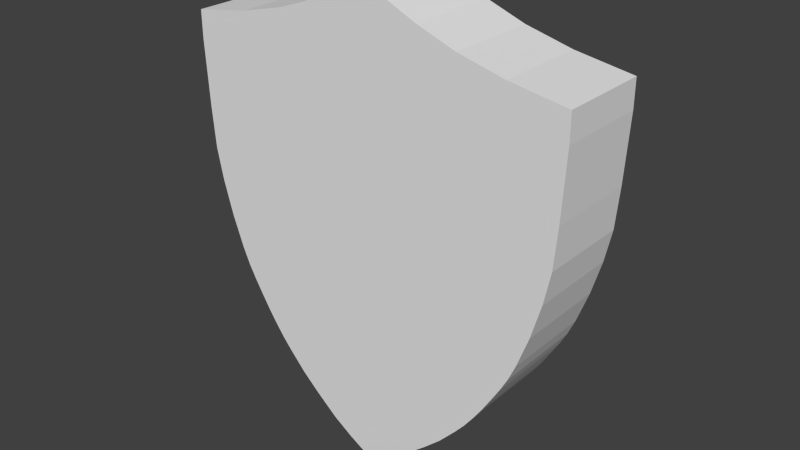 # Source: Shield.blend  (saved by Blender 2.76.0; exported with 4.5.12 LTS)
import bpy
from mathutils import Matrix  # noqa: F401  (used for matrix-valued properties, if any)

bpy.ops.wm.read_factory_settings(use_empty=True)
scene = bpy.context.scene
scene.name = 'Scene'

# ---- collections
col_collection_1 = bpy.data.collections.new('Collection 1'); scene.collection.children.link(col_collection_1)

# ---- world
world_world = bpy.data.worlds.new('World'); scene.world = world_world
world_world.color = (0.05088, 0.05088, 0.05088)
world_world.use_sun_shadow = False
world_world.sun_shadow_jitter_overblur = 0.0
world_world.cycles.sampling_method = 'MANUAL'
world_world.cycles.sample_map_resolution = 256

# ---- meshes
me_plane_002 = bpy.data.meshes.new('Plane.002')
me_plane_002.from_pydata([(0.2384, 1.085e-06, 2.703), (0.6489, 1.01e-06, 2.516), (1.111, 9.415e-07, 2.346), (1.661, 8.861e-07, 2.208), (2.341, 8.418e-07, 2.098), (2.341, 7.107e-07, 1.771), (2.3, 3.946e-07, 0.9833), (2.261, 2.002e-07, 0.4989), (2.183, 4.635e-08, 0.1155), (2.066, -1.195e-07, -0.2977), (1.928, -2.724e-07, -0.6788), (1.841, -3.517e-07, -0.8763), (1.754, -4.162e-07, -1.037), (1.655, -4.825e-07, -1.202), (1.547, -5.525e-07, -1.377), (1.451, -6.097e-07, -1.519), (1.331, -6.751e-07, -1.682), (1.21, -7.322e-07, -1.824), (1.012, -8.188e-07, -2.04), (0.801, -8.962e-07, -2.233), (0.5278, -9.883e-07, -2.463), (0.2822, -1.054e-06, -2.626), (0.11, -1.093e-06, -2.724), (-0.001408, -1.114e-06, -2.776), (0.0, 1.136e-06, 2.831), (-0.2384, 1.085e-06, 2.703), (-0.6489, 1.01e-06, 2.516), (-1.111, 9.415e-07, 2.346), (-1.661, 8.861e-07, 2.208), (-2.341, 8.418e-07, 2.098), (-2.341, 7.107e-07, 1.771), (-2.3, 3.946e-07, 0.9833), (-2.261, 2.002e-07, 0.4989), (-2.183, 4.635e-08, 0.1155), (-2.066, -1.195e-07, -0.2977), (-1.928, -2.724e-07, -0.6788), (-1.841, -3.517e-07, -0.8763), (-1.754, -4.162e-07, -1.037), (-1.655, -4.825e-07, -1.202), (-1.547, -5.525e-07, -1.377), (-1.451, -6.097e-07, -1.519), (-1.331, -6.751e-07, -1.682), (-1.21, -7.322e-07, -1.824), (-1.012, -8.188e-07, -2.04), (-0.801, -8.962e-07, -2.233), (-0.5278, -9.883e-07, -2.463), (-0.2822, -1.054e-06, -2.626), (-0.11, -1.093e-06, -2.724), (0.001408, -1.114e-06, -2.776), (0.2384, 1.0, 2.703), (0.6489, 1.0, 2.516), (1.111, 1.0, 2.346), (1.661, 1.0, 2.208), (2.341, 1.0, 2.098), (2.341, 1.0, 1.771), (2.3, 1.0, 0.9833), (2.261, 1.0, 0.4989), (2.183, 1.0, 0.1155), (2.066, 1.0, -0.2977), (1.928, 1.0, -0.6788), (1.841, 1.0, -0.8763), (1.754, 1.0, -1.037), (1.655, 1.0, -1.202), (1.547, 1.0, -1.377), (1.451, 1.0, -1.519), (1.331, 1.0, -1.682), (1.21, 1.0, -1.824), (1.012, 1.0, -2.04), (0.801, 1.0, -2.233), (0.5278, 1.0, -2.463), (0.2822, 1.0, -2.626), (0.11, 1.0, -2.724), (-0.001408, 1.0, -2.776), (0.0, 1.0, 2.831), (-0.2384, 1.0, 2.703), (-0.6489, 1.0, 2.516), (-1.111, 1.0, 2.346), (-1.661, 1.0, 2.208), (-2.341, 1.0, 2.098), (-2.341, 1.0, 1.771), (-2.3, 1.0, 0.9833), (-2.261, 1.0, 0.4989), (-2.183, 1.0, 0.1155), (-2.066, 1.0, -0.2977), (-1.928, 1.0, -0.6788), (-1.841, 1.0, -0.8763), (-1.754, 1.0, -1.037), (-1.655, 1.0, -1.202), (-1.547, 1.0, -1.377), (-1.451, 1.0, -1.519), (-1.331, 1.0, -1.682), (-1.21, 1.0, -1.824), (-1.012, 1.0, -2.04), (-0.801, 1.0, -2.233), (-0.5278, 1.0, -2.463), (-0.2822, 1.0, -2.626), (-0.11, 1.0, -2.724), (0.001408, 1.0, -2.776), (0.0, 1.0, 0.1155), (0.0, 4.635e-08, 0.1155)], [(23, 99)], [(24, 99, 8, 7, 6, 5, 4, 3, 2, 1, 0), (4, 5, 54, 53), (33, 32, 81, 82), (18, 19, 68, 67), (47, 46, 95, 96), (5, 6, 55, 54), (34, 33, 82, 83), (19, 20, 69, 68), (48, 47, 96, 97), (6, 7, 56, 55), (35, 34, 83, 84), (20, 21, 70, 69), (23, 48, 97, 72), (7, 8, 57, 56), (36, 35, 84, 85), (21, 22, 71, 70), (8, 9, 58, 57), (37, 36, 85, 86), (22, 23, 72, 71), (9, 10, 59, 58), (38, 37, 86, 87), (25, 24, 73, 74), (10, 11, 60, 59), (39, 38, 87, 88), (26, 25, 74, 75), (11, 12, 61, 60), (40, 39, 88, 89), (27, 26, 75, 76), (12, 13, 62, 61), (41, 40, 89, 90), (24, 0, 49, 73), (28, 27, 76, 77), (13, 14, 63, 62), (42, 41, 90, 91), (0, 1, 50, 49), (29, 28, 77, 78), (14, 15, 64, 63), (43, 42, 91, 92), (1, 2, 51, 50), (30, 29, 78, 79), (15, 16, 65, 64), (44, 43, 92, 93), (2, 3, 52, 51), (31, 30, 79, 80), (16, 17, 66, 65), (45, 44, 93, 94), (3, 4, 53, 52), (32, 31, 80, 81), (17, 18, 67, 66), (46, 45, 94, 95), (73, 98, 82, 81, 80, 79, 78, 77, 76, 75, 74), (73, 49, 50, 51, 52, 53, 54, 55, 56, 57, 98), (57, 58, 59, 60, 61, 62, 63, 64, 65, 66, 67, 68, 69, 70, 71, 97, 98), (82, 98, 97, 96, 95, 94, 93, 92, 91, 90, 89, 88, 87, 86, 85, 84, 83), (24, 25, 26, 27, 28, 29, 30, 31, 32, 33, 99), (33, 34, 35, 36, 37, 38, 39, 40, 41, 42, 43, 44, 45, 46, 47, 48, 99), (8, 99, 48, 22, 21, 20, 19, 18, 17, 16, 15, 14, 13, 12, 11, 10, 9)])
me_plane_002.use_remesh_preserve_volume = False
me_plane_002.use_remesh_preserve_attributes = False
me_plane_002.use_mirror_vertex_groups = False
me_plane_002.update()
me_plane_003 = bpy.data.meshes.new('Plane.003')
me_plane_003.from_pydata([(0.0, 1.0, 2.831), (-0.2384, 1.0, 2.703), (-0.6489, 1.0, 2.516), (-1.111, 1.0, 2.346), (-1.661, 1.0, 2.208), (-2.341, 1.0, 2.098), (-2.341, 1.0, 1.771), (-2.3, 1.0, 0.9833), (-2.261, 1.0, 0.4989), (-2.183, 1.0, 0.1155), (0.0, 1.0, 0.1155), (-1.536, 1.0, 1.76), (-1.448, 1.0, 1.787), (-1.364, 1.0, 1.806), (-1.267, 1.0, 1.821), (-1.173, 1.0, 1.829), (-1.084, 1.0, 1.829), (-0.9771, 1.0, 1.825), (-0.8795, 1.0, 1.815), (-0.7883, 1.0, 1.794), (-0.7108, 1.0, 1.769), (-0.6357, 1.0, 1.737), (-0.5679, 1.0, 1.696), (-0.505, 1.0, 1.648), (-0.4493, 1.0, 1.597), (-0.4, 1.0, 1.536), (-0.3589, 1.0, 1.467), (-0.3274, 1.0, 1.395), (-0.3048, 1.0, 1.31), (-0.2903, 1.0, 1.218), (-0.2854, 1.0, 1.139), (-0.2903, 1.0, 1.052), (-0.3104, 1.0, 0.919), (-0.333, 1.0, 0.8455), (-0.3613, 1.0, 0.7834), (-0.3968, 1.0, 0.7229), (-0.4297, 1.0, 0.6668), (-0.4595, 1.0, 0.6161), (-0.5332, 1.0, 0.5816), (-0.6147, 1.0, 0.5292), (-0.6906, 1.0, 0.4953), (-0.756, 1.0, 0.4694), (-0.8609, 1.0, 0.4444), (-0.9481, 1.0, 0.4331), (-1.022, 1.0, 0.4275), (-1.093, 1.0, 0.4275), (-1.18, 1.0, 0.4323), (-1.249, 1.0, 0.4396), (-1.326, 1.0, 0.4501), (-1.397, 1.0, 0.4654), (-1.466, 1.0, 0.4823), (-1.566, 1.0, 0.5154), (-1.623, 1.0, 0.5347), (-1.662, 1.0, 1.201), (-1.093, 1.0, 1.201), (-1.093, 1.0, 0.9755), (-1.31, 1.0, 0.9755), (-1.317, 1.0, 0.7059), (-1.317, 1.0, 0.6879), (-1.202, 1.0, 0.6785), (-1.061, 1.0, 0.6752), (-0.9723, 1.0, 0.6882), (-0.8698, 1.0, 0.7245), (-0.7987, 1.0, 0.7761), (-0.7261, 1.0, 0.8649), (-0.6858, 1.0, 0.9594), (-0.6688, 1.0, 1.06), (-0.6648, 1.0, 1.128), (-0.6664, 1.0, 1.197), (-0.6769, 1.0, 1.269), (-0.6979, 1.0, 1.336), (-0.76, 1.0, 1.437), (-0.8391, 1.0, 1.506), (-0.8839, 1.0, 1.545), (-0.9844, 1.0, 1.569), (-1.089, 1.0, 1.582), (-1.185, 1.0, 1.582), (-1.275, 1.0, 1.575), (-1.384, 1.0, 1.551), (-1.482, 1.0, 1.519), (-1.608, 1.0, 1.461), (-1.608, 1.0, 1.732), (-3.2e-08, 1.1, 2.831), (-0.2384, 1.1, 2.703), (-0.6489, 1.1, 2.516), (-1.111, 1.1, 2.346), (-1.661, 1.1, 2.208), (-2.341, 1.1, 2.098), (-2.341, 1.1, 1.771), (-2.3, 1.1, 0.9833), (-2.261, 1.1, 0.4989), (-2.183, 1.1, 0.1155), (-3.2e-08, 1.1, 0.1155), (-0.6357, 1.1, 1.737), (-0.7108, 1.1, 1.769), (-0.8795, 1.1, 1.815), (-0.9771, 1.1, 1.825), (-1.084, 1.1, 1.829), (-1.173, 1.1, 1.829), (-1.267, 1.1, 1.821), (-1.364, 1.1, 1.806), (-1.448, 1.1, 1.787), (-1.536, 1.1, 1.76), (-0.7883, 1.1, 1.794), (-0.5679, 1.1, 1.696), (-0.505, 1.1, 1.648), (-0.4493, 1.1, 1.597), (-0.4, 1.1, 1.536), (-0.3589, 1.1, 1.467), (-0.3274, 1.1, 1.395), (-0.3048, 1.1, 1.31), (-0.2903, 1.1, 1.218), (-0.2854, 1.1, 1.139), (-0.2903, 1.1, 1.052), (-0.3104, 1.1, 0.919), (-0.333, 1.1, 0.8455), (-0.3613, 1.1, 0.7834), (-0.3968, 1.1, 0.7229), (-0.4297, 1.1, 0.6668), (-0.4595, 1.1, 0.6161), (-0.5332, 1.1, 0.5816), (-0.6147, 1.1, 0.5292), (-0.6906, 1.1, 0.4953), (-0.756, 1.1, 0.4694), (-0.8609, 1.1, 0.4444), (-0.9481, 1.1, 0.4331), (-1.022, 1.1, 0.4275), (-1.093, 1.1, 0.4275), (-1.18, 1.1, 0.4323), (-1.249, 1.1, 0.4396), (-1.326, 1.1, 0.4501), (-1.397, 1.1, 0.4654), (-1.466, 1.1, 0.4823), (-1.566, 1.1, 0.5154), (-1.623, 1.1, 0.5347), (-1.662, 1.1, 1.201), (-1.093, 1.1, 1.201), (-1.093, 1.1, 0.9755), (-1.31, 1.1, 0.9755), (-1.317, 1.1, 0.7059), (-1.317, 1.1, 0.6879), (-1.202, 1.1, 0.6785), (-1.061, 1.1, 0.6752), (-0.9723, 1.1, 0.6882), (-0.8698, 1.1, 0.7245), (-0.7987, 1.1, 0.7761), (-0.7261, 1.1, 0.8649), (-0.6858, 1.1, 0.9594), (-0.6688, 1.1, 1.06), (-0.6648, 1.1, 1.128), (-0.6664, 1.1, 1.197), (-0.6769, 1.1, 1.269), (-0.6979, 1.1, 1.336), (-0.76, 1.1, 1.437), (-0.8391, 1.1, 1.506), (-0.8839, 1.1, 1.545), (-0.9844, 1.1, 1.569), (-1.089, 1.1, 1.582), (-1.185, 1.1, 1.582), (-1.275, 1.1, 1.575), (-1.384, 1.1, 1.551), (-1.482, 1.1, 1.519), (-1.608, 1.1, 1.461), (-1.608, 1.1, 1.732)], [], [(9, 47, 48, 49, 50, 51, 52, 53, 54, 55, 56, 57, 58, 59, 60, 61, 62, 63, 64, 65, 66, 67, 68, 69, 70, 71, 72, 73, 74, 75, 76, 77, 78, 79, 80, 81, 11, 4, 5, 6, 7, 8), (0, 1, 2, 3, 4, 11, 12, 13, 14, 15, 16, 17, 18, 19, 20, 21, 22, 23, 24, 25, 26, 27, 28, 29, 30, 31, 32, 33, 34, 35, 36, 37, 38, 39, 40, 41, 42, 43, 44, 45, 46, 47, 9, 10), (91, 90, 89, 88, 87, 86, 102, 163, 162, 161, 160, 159, 158, 157, 156, 155, 154, 153, 152, 151, 150, 149, 148, 147, 146, 145, 144, 143, 142, 141, 140, 139, 138, 137, 136, 135, 134, 133, 132, 131, 130, 129), (82, 92, 91, 129, 128, 127, 126, 125, 124, 123, 122, 121, 120, 119, 118, 117, 116, 115, 114, 113, 112, 111, 110, 109, 108, 107, 106, 105, 104, 93, 94, 103, 95, 96, 97, 98, 99, 100, 101, 102, 86, 85, 84, 83), (58, 57, 139, 140), (33, 32, 114, 115), (8, 7, 89, 90), (59, 58, 140, 141), (34, 33, 115, 116), (9, 8, 90, 91), (60, 59, 141, 142), (35, 34, 116, 117), (10, 9, 91, 92), (61, 60, 142, 143), (36, 35, 117, 118), (0, 10, 92, 82), (62, 61, 143, 144), (37, 36, 118, 119), (21, 20, 94, 93), (63, 62, 144, 145), (38, 37, 119, 120), (18, 17, 96, 95), (64, 63, 145, 146), (39, 38, 120, 121), (16, 15, 98, 97), (65, 64, 146, 147), (40, 39, 121, 122), (14, 13, 100, 99), (66, 65, 147, 148), (41, 40, 122, 123), (12, 11, 102, 101), (67, 66, 148, 149), (42, 41, 123, 124), (20, 19, 103, 94), (68, 67, 149, 150), (43, 42, 124, 125), (13, 12, 101, 100), (69, 68, 150, 151), (44, 43, 125, 126), (70, 69, 151, 152), (45, 44, 126, 127), (19, 18, 95, 103), (71, 70, 152, 153), (46, 45, 127, 128), (17, 16, 97, 96), (72, 71, 153, 154), (47, 46, 128, 129), (15, 14, 99, 98), (73, 72, 154, 155), (22, 21, 93, 104), (74, 73, 155, 156), (48, 47, 129, 130), (23, 22, 104, 105), (75, 74, 156, 157), (49, 48, 130, 131), (24, 23, 105, 106), (76, 75, 157, 158), (50, 49, 131, 132), (25, 24, 106, 107), (77, 76, 158, 159), (51, 50, 132, 133), (26, 25, 107, 108), (1, 0, 82, 83), (78, 77, 159, 160), (52, 51, 133, 134), (27, 26, 108, 109), (2, 1, 83, 84), (79, 78, 160, 161), (53, 52, 134, 135), (28, 27, 109, 110), (3, 2, 84, 85), (80, 79, 161, 162), (54, 53, 135, 136), (29, 28, 110, 111), (4, 3, 85, 86), (81, 80, 162, 163), (55, 54, 136, 137), (30, 29, 111, 112), (5, 4, 86, 87), (11, 81, 163, 102), (56, 55, 137, 138), (31, 30, 112, 113), (6, 5, 87, 88), (57, 56, 138, 139), (32, 31, 113, 114), (7, 6, 88, 89)])
me_plane_003.use_remesh_preserve_volume = False
me_plane_003.use_remesh_preserve_attributes = False
me_plane_003.use_mirror_vertex_groups = False
me_plane_003.update()
me_plane_004 = bpy.data.meshes.new('Plane.004')
me_plane_004.from_pydata([(0.0, 1.0, 0.1155), (0.0, 1.0, 2.831), (2.183, 1.0, 0.1155), (2.261, 1.0, 0.4989), (2.3, 1.0, 0.9833), (2.341, 1.0, 1.771), (2.341, 1.0, 2.098), (1.661, 1.0, 2.208), (1.111, 1.0, 2.346), (0.6489, 1.0, 2.516), (0.2384, 1.0, 2.703), (1.151, 1.0, 1.005), (0.5328, 1.0, 1.005), (0.5328, 1.0, 1.253), (1.152, 1.0, 1.253), (1.152, 1.0, 1.57), (0.4443, 1.0, 1.57), (0.4443, 1.0, 1.818), (1.448, 1.0, 1.818), (1.152, 1.0, 0.4147), (1.448, 1.0, 0.4147), (-1.357e-09, 1.1, 2.831), (-1.357e-09, 1.1, 0.1155), (2.183, 1.1, 0.1155), (2.261, 1.1, 0.4989), (2.3, 1.1, 0.9833), (2.341, 1.1, 1.771), (2.341, 1.1, 2.098), (1.661, 1.1, 2.208), (1.111, 1.1, 2.346), (0.6489, 1.1, 2.516), (0.2384, 1.1, 2.703), (1.448, 1.1, 0.4147), (1.152, 1.1, 0.4147), (1.151, 1.1, 1.005), (0.5328, 1.1, 1.005), (0.5328, 1.1, 1.253), (1.152, 1.1, 1.57), (0.4443, 1.1, 1.57), (0.4443, 1.1, 1.818), (1.448, 1.1, 1.818), (1.152, 1.1, 1.253)], [], [(1, 0, 13, 14, 15, 16, 17, 18, 7, 8, 9, 10), (0, 2, 3, 4, 5, 6, 7, 18, 20, 19, 11, 12, 13), (21, 31, 30, 29, 28, 40, 39, 38, 37, 41, 36, 22), (22, 36, 35, 34, 33, 32, 40, 28, 27, 26, 25, 24, 23), (4, 3, 24, 25), (11, 19, 33, 34), (19, 20, 32, 33), (5, 4, 25, 26), (17, 16, 38, 39), (12, 11, 34, 35), (6, 5, 26, 27), (13, 12, 35, 36), (7, 6, 27, 28), (16, 15, 37, 38), (8, 7, 28, 29), (15, 14, 41, 37), (0, 1, 21, 22), (18, 17, 39, 40), (9, 8, 29, 30), (2, 0, 22, 23), (14, 13, 36, 41), (10, 9, 30, 31), (3, 2, 23, 24), (20, 18, 40, 32), (1, 10, 31, 21)])
me_plane_004.use_remesh_preserve_volume = False
me_plane_004.use_remesh_preserve_attributes = False
me_plane_004.use_mirror_vertex_groups = False
me_plane_004.update()
me_plane_006 = bpy.data.meshes.new('Plane.006')
me_plane_006.from_pydata([(0.0, 1.0, 0.1155), (0.001408, 1.0, -2.776), (-0.11, 1.0, -2.724), (-0.2822, 1.0, -2.626), (-0.5278, 1.0, -2.463), (-0.801, 1.0, -2.233), (-1.012, 1.0, -2.04), (-1.21, 1.0, -1.824), (-1.331, 1.0, -1.682), (-1.451, 1.0, -1.519), (-1.547, 1.0, -1.377), (-1.655, 1.0, -1.202), (-1.754, 1.0, -1.037), (-1.841, 1.0, -0.8763), (-1.928, 1.0, -0.6788), (-2.066, 1.0, -0.2977), (-2.183, 1.0, 0.1155), (-0.4389, 1.0, -0.4272), (0.001408, 1.1, -2.776), (3.154e-08, 1.1, 0.1155), (-2.183, 1.1, 0.1155), (-0.11, 1.1, -2.724), (-0.2822, 1.1, -2.626), (-0.5278, 1.1, -2.463), (-0.801, 1.1, -2.233), (-1.012, 1.1, -2.04), (-1.21, 1.1, -1.824), (-1.331, 1.1, -1.682), (-1.451, 1.1, -1.519), (-1.547, 1.1, -1.377), (-1.655, 1.1, -1.202), (-1.754, 1.1, -1.037), (-1.841, 1.1, -0.8763), (-1.928, 1.1, -0.6788), (-1.189, 1.0, -1.594), (-1.189, 1.0, -1.38), (-0.9619, 1.0, -1.38), (-0.9619, 1.0, -0.4291), (-1.191, 1.0, -0.4287), (-1.191, 1.0, -0.2142), (-0.4389, 1.0, -0.2142), (-0.6712, 1.0, -0.4272), (-0.6712, 1.0, -1.38), (-0.4394, 1.0, -1.38), (-0.4394, 1.0, -1.594), (-2.066, 1.1, -0.2977), (-0.4389, 1.1, -0.2142), (-0.4389, 1.1, -0.4272), (-1.189, 1.1, -1.594), (-1.189, 1.1, -1.38), (-0.9619, 1.1, -1.38), (-0.9619, 1.1, -0.4291), (-1.191, 1.1, -0.4287), (-1.191, 1.1, -0.2142), (-0.6712, 1.1, -0.4272), (-0.6712, 1.1, -1.38), (-0.4394, 1.1, -1.38), (-0.4394, 1.1, -1.594)], [], [(16, 15, 14, 13, 12, 11, 10, 9, 8, 34, 35, 36, 37, 38, 39, 40, 0), (19, 18, 21, 22, 23, 24, 25, 26, 27, 48, 57, 56, 55, 54, 47, 46), (0, 40, 17, 41, 42, 43, 44, 34, 8, 7, 6, 5, 4, 3, 2, 1), (20, 19, 46, 53, 52, 51, 50, 49, 48, 27, 28, 29, 30, 31, 32, 33, 45), (34, 44, 57, 48), (5, 6, 25, 24), (6, 7, 26, 25), (7, 8, 27, 26), (35, 34, 48, 49), (8, 9, 28, 27), (36, 35, 49, 50), (9, 10, 29, 28), (37, 36, 50, 51), (10, 11, 30, 29), (38, 37, 51, 52), (11, 12, 31, 30), (39, 38, 52, 53), (12, 13, 32, 31), (40, 39, 53, 46), (0, 1, 18, 19), (13, 14, 33, 32), (16, 0, 19, 20), (14, 15, 45, 33), (41, 17, 47, 54), (1, 2, 21, 18), (15, 16, 20, 45), (42, 41, 54, 55), (2, 3, 22, 21), (17, 40, 46, 47), (43, 42, 55, 56), (3, 4, 23, 22), (44, 43, 56, 57), (4, 5, 24, 23)])
me_plane_006.use_remesh_preserve_volume = False
me_plane_006.use_remesh_preserve_attributes = False
me_plane_006.use_mirror_vertex_groups = False
me_plane_006.update()
me_plane_005 = bpy.data.meshes.new('Plane.005')
me_plane_005.from_pydata([(1.012, 1.0, -2.04), (1.21, 1.0, -1.824), (1.331, 1.0, -1.682), (1.451, 1.0, -1.519), (1.547, 1.0, -1.377), (1.655, 1.0, -1.202), (1.754, 1.0, -1.037), (1.841, 1.0, -0.8763), (1.928, 1.0, -0.6788), (2.066, 1.0, -0.2977), (2.183, 1.0, 0.1155), (0.801, 1.0, -2.233), (0.5278, 1.0, -2.463), (0.2822, 1.0, -2.626), (0.11, 1.0, -2.724), (0.001408, 1.0, -2.776), (0.0, 1.0, 0.1155), (1.46, 1.0, -0.2054), (1.012, 1.1, -2.04), (0.801, 1.1, -2.233), (1.21, 1.1, -1.824), (1.331, 1.1, -1.682), (1.451, 1.1, -1.519), (1.547, 1.1, -1.377), (1.655, 1.1, -1.202), (1.754, 1.1, -1.037), (1.841, 1.1, -0.8763), (1.928, 1.1, -0.6788), (2.066, 1.1, -0.2977), (2.183, 1.1, 0.1155), (0.5278, 1.1, -2.463), (0.2822, 1.1, -2.626), (0.11, 1.1, -2.724), (1.108e-07, 1.1, 0.1155), (1.089, 1.0, -1.599), (0.703, 1.0, -1.6), (0.703, 1.0, -0.5558), (0.3333, 1.0, -0.5558), (0.3333, 1.0, -0.2054), (1.46, 1.0, -0.5549), (1.089, 1.0, -0.5549), (0.001408, 1.1, -2.776), (0.3333, 1.1, -0.2054), (1.46, 1.1, -0.2054), (1.089, 1.1, -1.599), (0.703, 1.1, -1.6), (0.703, 1.1, -0.5558), (0.3333, 1.1, -0.5558), (1.46, 1.1, -0.5549), (1.089, 1.1, -0.5549)], [], [(16, 15, 14, 13, 12, 11, 0, 1, 34, 35, 36, 37, 38), (29, 28, 27, 26, 25, 24, 23, 22, 21, 20, 44, 49, 48, 43, 42, 33), (10, 16, 38, 17, 39, 40, 34, 1, 2, 3, 4, 5, 6, 7, 8, 9), (33, 42, 47, 46, 45, 44, 20, 18, 19, 30, 31, 32, 41), (17, 38, 42, 43), (10, 9, 28, 29), (39, 17, 43, 48), (3, 2, 21, 22), (11, 12, 30, 19), (40, 39, 48, 49), (4, 3, 22, 23), (12, 13, 31, 30), (34, 40, 49, 44), (5, 4, 23, 24), (35, 34, 44, 45), (13, 14, 32, 31), (6, 5, 24, 25), (36, 35, 45, 46), (16, 10, 29, 33), (7, 6, 25, 26), (37, 36, 46, 47), (0, 11, 19, 18), (15, 16, 33, 41), (8, 7, 26, 27), (38, 37, 47, 42), (1, 0, 18, 20), (14, 15, 41, 32), (9, 8, 27, 28), (2, 1, 20, 21)])
me_plane_005.use_remesh_preserve_volume = False
me_plane_005.use_remesh_preserve_attributes = False
me_plane_005.use_mirror_vertex_groups = False
me_plane_005.update()

# ---- objects
ob_shield = bpy.data.objects.new('Shield', me_plane_002)
ob_toprightcorner = bpy.data.objects.new('TopRightCorner', me_plane_003)
ob_topleftcorner = bpy.data.objects.new('TopLeftCorner', me_plane_004)
ob_bottomrightcorner = bpy.data.objects.new('BottomRightCorner', me_plane_006)
ob_bottomleftcorner = bpy.data.objects.new('BottomLeftCorner', me_plane_005)

# ---- transforms, parenting, visibility, modifiers, constraints
ob_shield.location = (0.0, 0.0, 0.0)
ob_shield.lineart.crease_threshold = 0.0
ob_toprightcorner.parent = ob_shield
ob_toprightcorner.location = (0.0, 0.0, 0.0)
ob_toprightcorner.lineart.crease_threshold = 0.0
ob_topleftcorner.parent = ob_shield
ob_topleftcorner.location = (0.0, 0.0, 0.0)
ob_topleftcorner.lineart.crease_threshold = 0.0
ob_bottomrightcorner.parent = ob_shield
ob_bottomrightcorner.location = (0.0, 0.0, 0.0)
ob_bottomrightcorner.lineart.crease_threshold = 0.0
ob_bottomleftcorner.parent = ob_shield
ob_bottomleftcorner.location = (0.0, 0.0, 0.0)
ob_bottomleftcorner.lineart.crease_threshold = 0.0

# ---- collection membership
col_collection_1.objects.link(ob_shield)
col_collection_1.objects.link(ob_toprightcorner)
col_collection_1.objects.link(ob_topleftcorner)
col_collection_1.objects.link(ob_bottomrightcorner)
col_collection_1.objects.link(ob_bottomleftcorner)

# ---- scene / render settings (as saved in the file)
scene.frame_start = 1; scene.frame_end = 250; scene.frame_set(1)
scene.render.engine = 'BLENDER_EEVEE_NEXT'
scene.render.resolution_percentage = 50
scene.render.dither_intensity = 0.0
scene.cycles.use_denoising = False
scene.cycles.samples = 10
scene.cycles.sampling_pattern = 'TABULATED_SOBOL'
scene.cycles.light_sampling_threshold = 0.0
scene.cycles.use_adaptive_sampling = False
scene.cycles.use_light_tree = False
scene.cycles.blur_glossy = 0.0
scene.cycles.pixel_filter_type = 'GAUSSIAN'
scene.cycles.sample_clamp_indirect = 0.0
scene.view_settings.view_transform = 'Standard'
bpy.context.view_layer.update()

# ---- added for rendering (the .blend has no active camera and no usable light): camera, sun
cam_auto = bpy.data.cameras.new('AutoCamera')
cam_auto.lens = 50.0
cam_auto.sensor_width = 36.0
cam_auto.clip_end = 1000.0
ob_auto_camera = bpy.data.objects.new('AutoCamera', cam_auto)
scene.collection.objects.link(ob_auto_camera)
ob_auto_camera.location = (6.83542, -7.6525, 5.49565)
ob_auto_camera.rotation_euler = (1.09748, -7.21219e-08, 0.694738)
scene.camera = ob_auto_camera
light_auto_sun = bpy.data.lights.new('AutoSun', 'SUN')
light_auto_sun.energy = 3.0
light_auto_sun.angle = 0.0523599
ob_auto_sun = bpy.data.objects.new('AutoSun', light_auto_sun)
scene.collection.objects.link(ob_auto_sun)
ob_auto_sun.rotation_euler = (0.872665, 0.174533, 0.523599)
bpy.context.view_layer.update()
